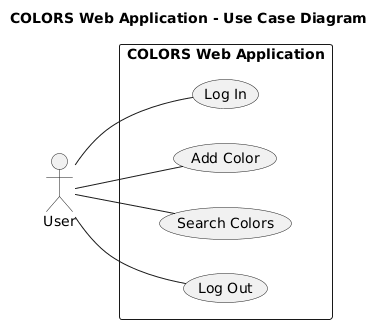

The diagram above was rendered by PlantUML. Its source (embedded in the PNG):
@startuml
left to right direction

title COLORS Web Application - Use Case Diagram

actor "User" as User

rectangle "COLORS Web Application" {
    usecase "Log In" as UC1
    usecase "Add Color" as UC2
    usecase "Search Colors" as UC3
    usecase "Log Out" as UC4
}

User -- UC1
User -- UC2
User -- UC3
User -- UC4
@enduml